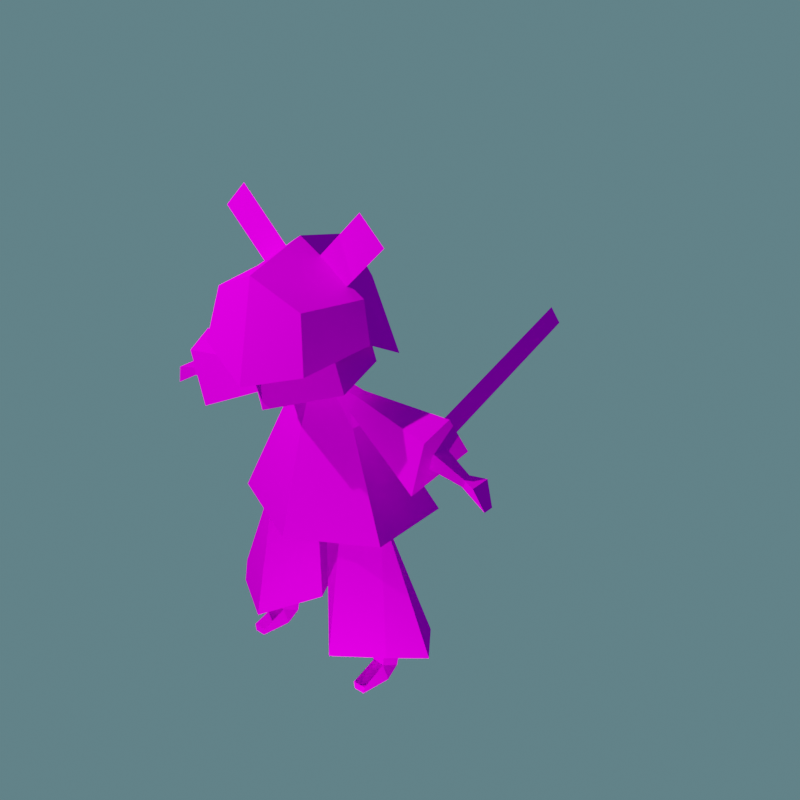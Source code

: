 # Source: samurai.blend  (saved by Blender 4.1.24; exported with 4.5.12 LTS)
import bpy
from mathutils import Matrix  # noqa: F401  (used for matrix-valued properties, if any)

bpy.ops.wm.read_factory_settings(use_empty=True)
scene = bpy.context.scene
scene.name = 'Scene'

# ---- collections
col_collection = bpy.data.collections.new('Collection'); scene.collection.children.link(col_collection)

# ---- images (referenced by path relative to the original .blend; pixels are not part of the script)
import os
ASSET_DIR = os.environ.get("B2B_ASSET_DIR", "")  # directory of the original .blend (textures are referenced by path, not embedded)
HERE = os.path.dirname(os.path.abspath(__file__))  # packed textures are extracted next to this script under _unpacked/

def load_image(name, relpath, width, height, colorspace="sRGB"):
    """Load a texture the original file referenced (path relative to the .blend, or extracted next to this script)."""
    p = next((c for c in (os.path.join(HERE, relpath), os.path.join(ASSET_DIR, relpath)) if relpath and os.path.exists(c)), "")
    if p:
        img = bpy.data.images.load(p, check_existing=True)
        img.name = name
    else:  # same state as the original file: an image datablock whose file is absent (Cycles renders it pink)
        img = bpy.data.images.new(name, width, height)
        img.source = "FILE"
        img.filepath = "//" + (relpath or name)
    img.colorspace_settings.name = colorspace
    return img
img_samurai_tex_new_png_001 = load_image('samurai_Tex_New.png.001', 'samurai_Tex_New.png', 1024, 1024, 'sRGB')
img_samurai_tex_new_png_003 = load_image('samurai_Tex_New.png.003', 'samurai_Tex_New.png', 1024, 1024, 'Non-Color')

# ---- materials (node trees are filled in below, after node groups)
mat_material_001 = bpy.data.materials.new('Material.001')
mat_material_001.surface_render_method = 'BLENDED'
mat_material_001.blend_method = 'BLEND'
mat_material_001.use_transparency_overlap = False
mat_material_001.show_transparent_back = False
mat_material_001.use_transparent_shadow = False
mat_material_001.roughness = 0.0
mat_material_001.specular_intensity = 0.0

# ---- material node trees
mat_material_001.use_nodes = True; mat_material_001.node_tree.nodes.clear()
_N = mat_material_001.node_tree.nodes; _L = mat_material_001.node_tree.links
n0 = _N.new('ShaderNodeBsdfPrincipled'); n0.name = 'プリンシプルBSDF'; n0.location = (10, 300)
n0.inputs[2].default_value = 0.0
n0.inputs[13].default_value = 0.0
n0.inputs[27].default_value = (0.0, 0.0, 0.0, 1.0)
n0.inputs[28].default_value = 1.0
n1 = _N.new('ShaderNodeOutputMaterial'); n1.name = 'マテリアル出力'; n1.location = (300, 300)
n2 = _N.new('ShaderNodeNormalMap'); n2.name = 'ノーマルマップ'; n2.location = (-300, -300)
n2.label = 'Normal/Map'
n2.inputs[0].default_value = 0.0
n3 = _N.new('ShaderNodeTexImage'); n3.name = '画像テクスチャ'; n3.location = (-300, 600)
n3.image = img_samurai_tex_new_png_001
n4 = _N.new('ShaderNodeTexImage'); n4.name = '画像テクスチャ.001'; n4.location = (-300, 0)
n4.image = img_samurai_tex_new_png_003
_L.new(n0.outputs[0], n1.inputs[0])
_L.new(n2.outputs[0], n0.inputs[5])
_L.new(n3.outputs[0], n0.inputs[0])
_L.new(n4.outputs[1], n0.inputs[4])
n1.is_active_output = True

# ---- world
world_world = bpy.data.worlds.new('World'); scene.world = world_world
world_world.use_nodes = True; world_world.node_tree.nodes.clear()
_N = world_world.node_tree.nodes; _L = world_world.node_tree.links
n0 = _N.new('ShaderNodeBackground'); n0.name = 'Background'; n0.location = (10, 300)
n0.inputs[0].default_value = (0.09781, 0.1911, 0.2161, 1.0)
n1 = _N.new('ShaderNodeOutputWorld'); n1.name = 'World Output'; n1.location = (300, 300)
_L.new(n0.outputs[0], n1.inputs[0])
n1.is_active_output = True
world_world.color = (0.05088, 0.05088, 0.05088)
world_world.use_sun_shadow = False
world_world.sun_shadow_jitter_overblur = 0.0

# ---- lights
light_light = bpy.data.lights.new('Light', 'POINT')
light_light.transmission_factor = 0.0
light_light.energy = 1000.0
light_light.shadow_soft_size = 0.1
light_light.shadow_maximum_resolution = 0.006
light_light.use_absolute_resolution = True
light_light_003 = bpy.data.lights.new('Light.003', 'POINT')
light_light_003.transmission_factor = 0.0
light_light_003.energy = 1000.0
light_light_003.shadow_maximum_resolution = 0.006
light_light_003.use_absolute_resolution = True
light_light_004 = bpy.data.lights.new('Light.004', 'POINT')
light_light_004.transmission_factor = 0.0
light_light_004.energy = 500.0
light_light_004.shadow_maximum_resolution = 0.006
light_light_004.use_absolute_resolution = True

# ---- meshes
me_plane_001 = bpy.data.meshes.new('Plane.001')
me_plane_001.from_pydata([(-0.1241, -0.7326, -9.295e-08), (0.1004, -0.7326, -9.295e-08), (-0.1241, 2.926, -1.915e-07), (0.1004, 2.926, -1.915e-07), (-0.249, 0.2138, 0.1603), (-0.249, 0.2769, -0.1603), (0.2118, 0.2138, 0.1603), (0.2118, 0.2769, -0.1603)], [], [(0, 1, 3, 2), (4, 5, 7, 6)])
me_plane_001.polygons.foreach_set('use_smooth', [True] * 2)
_uv = me_plane_001.uv_layers.new(name='UVMap')
_uv.uv.foreach_set('vector', [0.1218, 0.9881, 0.1218, 0.9112, 0.9592, 0.9112, 0.9592, 0.9881, 0.9328, 0.7578, 0.9975, 0.7578, 0.9975, 0.8936, 0.9328, 0.8936])
me_plane_001.materials.append(mat_material_001)
me_plane_001.update()
me_plane_001.normals_split_custom_set([tuple(v) for v in zip(*[iter([0.0, 2.694e-08, 1.0, 0.0, 2.694e-08, 1.0, 0.0, 2.694e-08, 1.0, 0.0, 2.694e-08, 1.0, -5.077e-07, -0.9812, -0.1929, -5.077e-07, -0.9812, -0.1929, -5.077e-07, -0.9812, -0.1929, -5.077e-07, -0.9812, -0.1929])] * 3)])
me_cube_001 = bpy.data.meshes.new('Cube.001')
me_cube_001.from_pydata([(0.4473, 0.1758, 0.8519), (0.8552, 0.5748, -0.1645), (0.4195, -0.1338, 0.8425), (0.8601, -0.2846, -0.1547), (0.4824, -0.6062, -1.385), (0.4351, -0.3302, 0.04489), (0.4796, 0.601, -1.391), (0.3829, 0.231, 0.0547), (0.955, -0.3264, -1.338), (0.6515, -0.04276, 0.07714), (0.9869, 0.3085, -1.371), (0.154, -0.02079, -1.341), (0.0683, -0.1371, 0.02138), (1.236, -0.03514, -1.378), (0.5791, -0.1057, -1.835), (0.5325, -0.1523, -0.9967), (0.5325, 0.1523, -0.9967), (0.7905, -0.1057, -1.835), (0.8372, -0.1523, -0.9967), (0.8372, 0.1523, -0.9967), (0.6195, -0.129, -1.668), (0.6286, 0.08868, -1.808), (0.741, 0.08868, -1.808), (0.743, -0.129, -1.668), (0.754, -0.4117, -1.753), (0.7415, -0.415, -1.827), (0.6282, -0.415, -1.827), (0.6156, -0.4117, -1.753), (0.117, -0.06468, 1.297), (0.117, -0.1332, 1.241), (0.5837, -0.4096, 1.334), (0.3918, -0.4992, 2.186), (0.5837, 0.0106, 1.502), (0.287, 0.04359, 2.22), (0.5766, -0.8756, 1.666), (0.4791, -0.7783, 2.169), (0.5766, 0.3242, 1.464), (0.3034, 0.2854, 2.135), (0.6407, -0.1377, 1.717), (0.6257, -0.1891, 2.145), (0.1885, -0.2446, 2.43), (0.4345, -0.2364, 2.187), (0.6568, -0.2604, 2.904), (0.9028, -0.2522, 2.661), (0.4741, 0.08655, 1.062), (0.4249, -0.1656, 1.015), (0.5316, -0.09655, 1.244), (0.4911, -0.165, 1.205), (1.341, 0.3446, 0.7368), (1.291, -0.3742, 0.6007), (1.471, -0.1125, 1.284), (1.426, -0.385, 1.159), (1.13, -0.2359, 0.8657), (1.162, -0.2359, 1.085), (1.13, -0.0146, 0.8657), (1.162, -0.0146, 1.085), (1.656, -0.1678, 0.7409), (1.668, -0.1678, 0.8195), (1.656, -0.08276, 0.7409), (1.668, -0.08276, 0.8195), (1.903, -0.1788, 0.5926), (1.81, -0.2287, 0.8098), (1.903, -0.07176, 0.5926), (1.81, -0.0218, 0.8098), (-0.4473, 0.1758, 0.8519), (-0.8552, 0.5748, -0.1645), (-0.4195, -0.1338, 0.8425), (-0.8601, -0.2846, -0.1547), (0.0, 0.7175, -0.1617), (0.0, -0.363, 0.8029), (0.0, -0.6634, -0.2208), (0.0, 0.2941, 0.8948), (-0.4824, -0.6062, -1.385), (-0.4351, -0.3302, 0.04489), (-0.4796, 0.601, -1.391), (-0.3829, 0.231, 0.0547), (-0.955, -0.3264, -1.338), (-0.6515, -0.04276, 0.07714), (-0.9869, 0.3085, -1.371), (-0.154, -0.02079, -1.341), (-0.0683, -0.1371, 0.02138), (-1.246, -0.03514, -1.378), (-0.5791, -0.1057, -1.835), (-0.5325, -0.1523, -0.9967), (-0.5325, 0.1523, -0.9967), (-0.7905, -0.1057, -1.835), (-0.8372, -0.1523, -0.9967), (-0.8372, 0.1523, -0.9967), (-0.6195, -0.129, -1.668), (-0.6286, 0.08868, -1.808), (-0.741, 0.08868, -1.808), (-0.743, -0.129, -1.668), (-0.754, -0.4117, -1.753), (-0.7415, -0.415, -1.827), (-0.6282, -0.415, -1.827), (-0.6156, -0.4117, -1.753), (-0.117, -0.06468, 1.297), (-0.117, -0.1332, 1.241), (0.0, -0.2024, 1.215), (0.0, -0.01822, 1.329), (7.509e-18, -0.8114, 1.16), (7.509e-18, -0.7982, 2.283), (7.509e-18, 0.2693, 1.397), (7.509e-18, 0.1835, 2.274), (-0.5837, -0.4096, 1.334), (-0.3918, -0.4992, 2.186), (-0.5837, 0.0106, 1.502), (-0.287, 0.04359, 2.22), (7.509e-18, -1.046, 1.468), (7.509e-18, -0.8559, 2.394), (7.509e-18, 0.7046, 1.397), (7.509e-18, 0.3219, 2.444), (-0.5766, -0.8756, 1.666), (-0.4791, -0.7783, 2.169), (-0.5766, 0.3242, 1.464), (-0.3034, 0.2854, 2.135), (7.509e-18, -0.2697, 2.579), (-0.6407, -0.1377, 1.717), (-0.6257, -0.1891, 2.145), (-0.1885, -0.2446, 2.43), (-0.4345, -0.2364, 2.187), (-0.6568, -0.2604, 2.904), (-0.9028, -0.2522, 2.661), (-0.4741, 0.08655, 1.062), (-0.4249, -0.1656, 1.015), (-0.5316, -0.09655, 1.244), (-0.4911, -0.165, 1.205), (-1.341, 0.3446, 0.7368), (-1.291, -0.3742, 0.6007), (-1.471, -0.1125, 1.284), (-1.426, -0.385, 1.159), (-1.13, -0.2359, 0.8657), (-1.162, -0.2359, 1.085), (-1.13, -0.0146, 0.8657), (-1.162, -0.0146, 1.085), (-1.656, -0.1678, 0.7409), (-1.668, -0.1678, 0.8195), (-1.656, -0.08276, 0.7409), (-1.668, -0.08276, 0.8195), (-1.903, -0.1788, 0.5926), (-1.81, -0.2287, 0.8098), (-1.903, -0.07176, 0.5926), (-1.81, -0.0218, 0.8098)], [], [(1, 0, 2, 3), (68, 71, 0, 1), (3, 2, 69, 70), (0, 71, 99, 28), (11, 12, 7, 6), (6, 7, 9, 10), (13, 9, 8), (8, 9, 5, 4), (10, 9, 13), (4, 5, 12, 11), (20, 15, 16, 21), (21, 16, 19, 22), (22, 19, 18, 23), (23, 18, 15, 20), (19, 16, 15, 18), (17, 23, 24, 25), (25, 24, 27, 26), (23, 20, 27, 24), (20, 14, 26, 27), (14, 17, 25, 26), (23, 17, 22), (20, 21, 14), (17, 14, 21, 22), (28, 99, 98, 29), (29, 2, 45, 47), (69, 2, 29, 98), (102, 103, 33, 32), (32, 33, 31, 30), (30, 31, 101, 100), (102, 32, 30, 100), (33, 103, 101, 31), (37, 111, 116, 39), (110, 111, 37, 36), (38, 39, 35, 34), (34, 35, 109, 108), (36, 37, 39, 38), (39, 116, 109, 35), (40, 41, 43, 42), (44, 46, 50, 48), (28, 29, 47, 46), (2, 0, 44, 45), (0, 28, 46, 44), (49, 48, 50, 51), (45, 44, 48, 49), (47, 45, 49, 51), (46, 47, 51, 50), (52, 53, 55, 54), (54, 55, 59, 58), (59, 57, 61, 63), (56, 57, 53, 52), (54, 58, 56, 52), (59, 55, 53, 57), (58, 59, 63, 62), (57, 56, 60, 61), (56, 58, 62, 60), (62, 63, 61, 60), (65, 67, 66, 64), (68, 65, 64, 71), (67, 70, 69, 66), (64, 96, 99, 71), (79, 74, 75, 80), (74, 78, 77, 75), (81, 76, 77), (76, 72, 73, 77), (78, 81, 77), (72, 79, 80, 73), (88, 89, 84, 83), (89, 90, 87, 84), (90, 91, 86, 87), (91, 88, 83, 86), (87, 86, 83, 84), (85, 93, 92, 91), (93, 94, 95, 92), (91, 92, 95, 88), (88, 95, 94, 82), (82, 94, 93, 85), (91, 90, 85), (88, 82, 89), (85, 90, 89, 82), (96, 97, 98, 99), (97, 126, 124, 66), (69, 98, 97, 66), (102, 106, 107, 103), (106, 104, 105, 107), (104, 100, 101, 105), (102, 100, 104, 106), (107, 105, 101, 103), (115, 118, 116, 111), (110, 114, 115, 111), (117, 112, 113, 118), (112, 108, 109, 113), (114, 117, 118, 115), (118, 113, 109, 116), (119, 121, 122, 120), (123, 127, 129, 125), (96, 125, 126, 97), (66, 124, 123, 64), (64, 123, 125, 96), (128, 130, 129, 127), (124, 128, 127, 123), (126, 130, 128, 124), (125, 129, 130, 126), (131, 133, 134, 132), (133, 137, 138, 134), (138, 142, 140, 136), (135, 131, 132, 136), (133, 131, 135, 137), (138, 136, 132, 134), (137, 141, 142, 138), (136, 140, 139, 135), (135, 139, 141, 137), (141, 139, 140, 142)])
me_cube_001.polygons.foreach_set('use_smooth', [True] * 112)
_k = set([(0, 1), (0, 2), (0, 28), (0, 44), (0, 71), (2, 3), (2, 29), (2, 45), (2, 69), (4, 5), (6, 7), (8, 9), (9, 10), (9, 13), (11, 12), (14, 17), (14, 20), (14, 21), (14, 26), (15, 16), (15, 18), (15, 20), (16, 19), (16, 21), (17, 22), (17, 23), (17, 25), (18, 19), (18, 23), (19, 22), (20, 21), (20, 23), (20, 27), (21, 22), (22, 23), (23, 24), (24, 25), (24, 27), (25, 26), (26, 27), (28, 29), (28, 46), (28, 99), (29, 47), (29, 98), (30, 31), (30, 32), (30, 100), (31, 33), (31, 101), (32, 33), (32, 102), (33, 103), (34, 35), (35, 39), (35, 109), (36, 37), (37, 39), (37, 111), (38, 39), (39, 116), (44, 45), (44, 46), (44, 48), (45, 47), (45, 49), (46, 47), (46, 50), (47, 51), (48, 49), (48, 50), (49, 51), (50, 51), (52, 53), (52, 54), (52, 56), (53, 55), (53, 57), (54, 55), (54, 58), (55, 59), (56, 57), (56, 58), (56, 60), (57, 59), (57, 61), (58, 59), (58, 62), (59, 63), (60, 61), (60, 62), (61, 63), (62, 63), (64, 65), (64, 66), (64, 71), (64, 96), (64, 123), (66, 67), (66, 69), (66, 97), (66, 124), (68, 71), (69, 70), (69, 98), (71, 99), (72, 73), (74, 75), (76, 77), (77, 78), (77, 81), (79, 80), (82, 85), (82, 88), (82, 89), (82, 94), (83, 84), (83, 86), (83, 88), (84, 87), (84, 89), (85, 90), (85, 91), (85, 93), (86, 87), (86, 91), (87, 90), (88, 89), (88, 91), (88, 95), (89, 90), (90, 91), (91, 92), (92, 93), (92, 95), (93, 94), (94, 95), (96, 97), (96, 99), (96, 125), (97, 98), (97, 126), (98, 99), (100, 101), (100, 102), (100, 104), (101, 103), (101, 105), (102, 103), (102, 106), (103, 107), (104, 105), (104, 106), (105, 107), (106, 107), (108, 109), (109, 113), (109, 116), (110, 111), (111, 115), (111, 116), (112, 113), (113, 118), (114, 115), (115, 118), (116, 118), (117, 118), (123, 124), (123, 125), (123, 127), (124, 126), (124, 128), (125, 126), (125, 129), (126, 130), (127, 128), (127, 129), (128, 130), (129, 130), (131, 132), (131, 133), (131, 135), (132, 134), (132, 136), (133, 134), (133, 137), (134, 138), (135, 136), (135, 137), (135, 139), (136, 138), (136, 140), (137, 138), (137, 141), (138, 142), (139, 140), (139, 141), (140, 142), (141, 142)])
me_cube_001.attributes.new('sharp_edge', 'BOOLEAN', 'EDGE').data.foreach_set('value', [ (min(e.vertices), max(e.vertices)) in _k for e in me_cube_001.edges])
_uv = me_cube_001.uv_layers.new(name='UVMap')
_uv.uv.foreach_set('vector', [0.1812, 0.5121, 0.2725, 0.7186, 0.2342, 0.7624, 0.05811, 0.6427, 0.3629, 0.4953, 0.3629, 0.7272, 0.2725, 0.7186, 0.1812, 0.5121, 0.05811, 0.6427, 0.2342, 0.7624, 0.2129, 0.8493, 0.0002632, 0.828, 0.2725, 0.7186, 0.3629, 0.7272, 0.3313, 0.8222, 0.3123, 0.8099, 0.5061, 0.02983, 0.5061, 0.3214, 0.4115, 0.3188, 0.3292, 0.0002632, 0.3292, 0.0002632, 0.4115, 0.3188, 0.3471, 0.3572, 0.2245, 0.04625, 0.1122, 0.1165, 0.3471, 0.3572, 0.05267, 0.227, 0.05267, 0.227, 0.3471, 0.3572, 0.3052, 0.4139, 0.0002632, 0.3209, 0.2245, 0.04625, 0.3471, 0.3572, 0.1122, 0.1165, 0.0002632, 0.3209, 0.3052, 0.4139, 0.3008, 0.4948, 0.009229, 0.4912, 0.8362, 0.4291, 0.8463, 0.3435, 0.8916, 0.3439, 0.8916, 0.4366, 0.8659, 0.6146, 0.8846, 0.7148, 0.8252, 0.7148, 0.8439, 0.6146, 0.7487, 0.4456, 0.7445, 0.3446, 0.7951, 0.3432, 0.8048, 0.4317, 0.8048, 0.4317, 0.7951, 0.3432, 0.8463, 0.3435, 0.8362, 0.4291, 0.8252, 0.7148, 0.8846, 0.7148, 0.8846, 0.7743, 0.8252, 0.7743, 0.7787, 0.4637, 0.8048, 0.4317, 0.8174, 0.4829, 0.8157, 0.4928, 0.8157, 0.4928, 0.8174, 0.4829, 0.8308, 0.4807, 0.8344, 0.4923, 0.8048, 0.4317, 0.8362, 0.4291, 0.8308, 0.4807, 0.8174, 0.4829, 0.8362, 0.4291, 0.8664, 0.4557, 0.8344, 0.4923, 0.8308, 0.4807, 0.8755, 0.5764, 0.8343, 0.5764, 0.8438, 0.516, 0.8659, 0.516, 0.8048, 0.4317, 0.7787, 0.4637, 0.7487, 0.4456, 0.8362, 0.4291, 0.8916, 0.4366, 0.8664, 0.4557, 0.8343, 0.5764, 0.8755, 0.5764, 0.8659, 0.6146, 0.8439, 0.6146, 0.3123, 0.8099, 0.3313, 0.8222, 0.2958, 0.8403, 0.2997, 0.8163, 0.516, 0.6003, 0.5972, 0.5499, 0.6044, 0.5881, 0.5957, 0.6346, 0.2129, 0.8493, 0.2342, 0.7624, 0.2997, 0.8163, 0.2958, 0.8403, 0.7777, 0.04154, 0.9913, 0.0002632, 0.9966, 0.08004, 0.8651, 0.1354, 0.8651, 0.1354, 0.9966, 0.08004, 0.9997, 0.2264, 0.8399, 0.1882, 0.8399, 0.1882, 0.9997, 0.2264, 0.9997, 0.3427, 0.7445, 0.2944, 0.7777, 0.04154, 0.8651, 0.1354, 0.8399, 0.1882, 0.7445, 0.2944, 0.385, 0.6727, 0.4421, 0.6456, 0.4421, 0.8371, 0.3634, 0.7786, 0.6031, 0.3446, 0.5135, 0.346, 0.5067, 0.2165, 0.6459, 0.2506, 0.6705, 0.5154, 0.5135, 0.346, 0.6031, 0.3446, 0.7439, 0.3883, 0.7249, 0.2778, 0.6459, 0.2506, 0.65, 0.1501, 0.7439, 0.1295, 0.7439, 0.1295, 0.65, 0.1501, 0.562, 0.09754, 0.728, 0.0002632, 0.7439, 0.3883, 0.6031, 0.3446, 0.6459, 0.2506, 0.7249, 0.2778, 0.6459, 0.2506, 0.5067, 0.2165, 0.562, 0.09754, 0.65, 0.1501, 0.4935, 0.8432, 0.4935, 0.9051, 0.3456, 0.9051, 0.3456, 0.8377, 0.5479, 0.6972, 0.5917, 0.6542, 0.7097, 0.7723, 0.6471, 0.8886, 0.5067, 0.6154, 0.516, 0.6003, 0.5957, 0.6346, 0.5917, 0.6542, 0.5972, 0.5499, 0.6345, 0.516, 0.6485, 0.5506, 0.6044, 0.5881, 0.5229, 0.7365, 0.5067, 0.6154, 0.5917, 0.6542, 0.5479, 0.6972, 0.8246, 0.8574, 0.6471, 0.8886, 0.7097, 0.7723, 0.7562, 0.7489, 0.6044, 0.5881, 0.6485, 0.5506, 0.8246, 0.5342, 0.8015, 0.6673, 0.5957, 0.6346, 0.6044, 0.5881, 0.8015, 0.6673, 0.7562, 0.7489, 0.5917, 0.6542, 0.5957, 0.6346, 0.7562, 0.7489, 0.7097, 0.7723, 0.4858, 0.6456, 0.4858, 0.6887, 0.4426, 0.6887, 0.4426, 0.6456, 0.4901, 0.5385, 0.4884, 0.5817, 0.3838, 0.5407, 0.3845, 0.5252, 0.8966, 0.797, 0.9098, 0.8191, 0.8722, 0.8242, 0.868, 0.8068, 0.3634, 0.5645, 0.376, 0.5553, 0.468, 0.6197, 0.433, 0.645, 0.4901, 0.5385, 0.3845, 0.5252, 0.3845, 0.5086, 0.4901, 0.4953, 0.3838, 0.5407, 0.4884, 0.5817, 0.468, 0.6197, 0.376, 0.5553, 0.8859, 0.7748, 0.8966, 0.797, 0.868, 0.8068, 0.8252, 0.8093, 0.9098, 0.8191, 0.9098, 0.8506, 0.8255, 0.8391, 0.8722, 0.8242, 0.4426, 0.708, 0.4426, 0.6914, 0.4989, 0.6893, 0.4989, 0.7102, 0.8252, 0.8093, 0.868, 0.8068, 0.8722, 0.8242, 0.8255, 0.8391, 0.1812, 0.5121, 0.05811, 0.6427, 0.2342, 0.7624, 0.2725, 0.7186, 0.3629, 0.4953, 0.1812, 0.5121, 0.2725, 0.7186, 0.3629, 0.7272, 0.05811, 0.6427, 0.0002632, 0.828, 0.2129, 0.8493, 0.2342, 0.7624, 0.2725, 0.7186, 0.3123, 0.8099, 0.3313, 0.8222, 0.3629, 0.7272, 0.5061, 0.02983, 0.3292, 0.0002632, 0.4115, 0.3188, 0.5061, 0.3214, 0.3292, 0.0002632, 0.2245, 0.04625, 0.3471, 0.3572, 0.4115, 0.3188, 0.1122, 0.1165, 0.05267, 0.227, 0.3471, 0.3572, 0.05267, 0.227, 0.0002632, 0.3209, 0.3052, 0.4139, 0.3471, 0.3572, 0.2245, 0.04625, 0.1122, 0.1165, 0.3471, 0.3572, 0.0002632, 0.3209, 0.009229, 0.4912, 0.3008, 0.4948, 0.3052, 0.4139, 0.8362, 0.4291, 0.8916, 0.4366, 0.8916, 0.3439, 0.8463, 0.3435, 0.8659, 0.6146, 0.8439, 0.6146, 0.8252, 0.7148, 0.8846, 0.7148, 0.7487, 0.4456, 0.8048, 0.4317, 0.7951, 0.3432, 0.7445, 0.3446, 0.8048, 0.4317, 0.8362, 0.4291, 0.8463, 0.3435, 0.7951, 0.3432, 0.8252, 0.7148, 0.8252, 0.7743, 0.8846, 0.7743, 0.8846, 0.7148, 0.7787, 0.4637, 0.8157, 0.4928, 0.8174, 0.4829, 0.8048, 0.4317, 0.8157, 0.4928, 0.8344, 0.4923, 0.8308, 0.4807, 0.8174, 0.4829, 0.8048, 0.4317, 0.8174, 0.4829, 0.8308, 0.4807, 0.8362, 0.4291, 0.8362, 0.4291, 0.8308, 0.4807, 0.8344, 0.4923, 0.8664, 0.4557, 0.8755, 0.5764, 0.8659, 0.516, 0.8438, 0.516, 0.8343, 0.5764, 0.8048, 0.4317, 0.7487, 0.4456, 0.7787, 0.4637, 0.8362, 0.4291, 0.8664, 0.4557, 0.8916, 0.4366, 0.8343, 0.5764, 0.8439, 0.6146, 0.8659, 0.6146, 0.8755, 0.5764, 0.3123, 0.8099, 0.2997, 0.8163, 0.2958, 0.8403, 0.3313, 0.8222, 0.516, 0.6003, 0.5957, 0.6346, 0.6044, 0.5881, 0.5972, 0.5499, 0.2129, 0.8493, 0.2958, 0.8403, 0.2997, 0.8163, 0.2342, 0.7624, 0.7777, 0.04154, 0.8651, 0.1354, 0.9966, 0.08004, 0.9913, 0.0002632, 0.8651, 0.1354, 0.8399, 0.1882, 0.9997, 0.2264, 0.9966, 0.08004, 0.8399, 0.1882, 0.7445, 0.2944, 0.9997, 0.3427, 0.9997, 0.2264, 0.7777, 0.04154, 0.7445, 0.2944, 0.8399, 0.1882, 0.8651, 0.1354, 0.385, 0.6727, 0.3634, 0.7786, 0.4421, 0.8371, 0.4421, 0.6456, 0.6031, 0.3446, 0.6459, 0.2506, 0.5067, 0.2165, 0.5135, 0.346, 0.6705, 0.5154, 0.7439, 0.3883, 0.6031, 0.3446, 0.5135, 0.346, 0.7249, 0.2778, 0.7439, 0.1295, 0.65, 0.1501, 0.6459, 0.2506, 0.7439, 0.1295, 0.728, 0.0002632, 0.562, 0.09754, 0.65, 0.1501, 0.7439, 0.3883, 0.7249, 0.2778, 0.6459, 0.2506, 0.6031, 0.3446, 0.6459, 0.2506, 0.65, 0.1501, 0.562, 0.09754, 0.5067, 0.2165, 0.4935, 0.8432, 0.3456, 0.8377, 0.3456, 0.9051, 0.4935, 0.9051, 0.5479, 0.6972, 0.6471, 0.8886, 0.7097, 0.7723, 0.5917, 0.6542, 0.5067, 0.6154, 0.5917, 0.6542, 0.5957, 0.6346, 0.516, 0.6003, 0.5972, 0.5499, 0.6044, 0.5881, 0.6485, 0.5506, 0.6345, 0.516, 0.5229, 0.7365, 0.5479, 0.6972, 0.5917, 0.6542, 0.5067, 0.6154, 0.8246, 0.8574, 0.7562, 0.7489, 0.7097, 0.7723, 0.6471, 0.8886, 0.6044, 0.5881, 0.8015, 0.6673, 0.8246, 0.5342, 0.6485, 0.5506, 0.5957, 0.6346, 0.7562, 0.7489, 0.8015, 0.6673, 0.6044, 0.5881, 0.5917, 0.6542, 0.7097, 0.7723, 0.7562, 0.7489, 0.5957, 0.6346, 0.4858, 0.6456, 0.4426, 0.6456, 0.4426, 0.6887, 0.4858, 0.6887, 0.4901, 0.5385, 0.3845, 0.5252, 0.3838, 0.5407, 0.4884, 0.5817, 0.8966, 0.797, 0.868, 0.8068, 0.8722, 0.8242, 0.9098, 0.8191, 0.3634, 0.5645, 0.433, 0.645, 0.468, 0.6197, 0.376, 0.5553, 0.4901, 0.5385, 0.4901, 0.4953, 0.3845, 0.5086, 0.3845, 0.5252, 0.3838, 0.5407, 0.376, 0.5553, 0.468, 0.6197, 0.4884, 0.5817, 0.8859, 0.7748, 0.8252, 0.8093, 0.868, 0.8068, 0.8966, 0.797, 0.9098, 0.8191, 0.8722, 0.8242, 0.8255, 0.8391, 0.9098, 0.8506, 0.4426, 0.708, 0.4989, 0.7102, 0.4989, 0.6893, 0.4426, 0.6914, 0.8252, 0.8093, 0.8255, 0.8391, 0.8722, 0.8242, 0.868, 0.8068])
me_cube_001.materials.append(mat_material_001)
me_cube_001.update()
me_cube_001.normals_split_custom_set([tuple(v) for v in zip(*[iter([0.9222, -0.01788, 0.3864, 0.9222, -0.01788, 0.3864, 0.9222, -0.01788, 0.3864, 0.9222, -0.01788, 0.3864, 0.1938, 0.8982, 0.3945, 0.1938, 0.8982, 0.3945, 0.1938, 0.8982, 0.3945, 0.1938, 0.8982, 0.3945, 0.3928, -0.8756, 0.2811, 0.3928, -0.8756, 0.2811, 0.3928, -0.8756, 0.2811, 0.3928, -0.8756, 0.2811, 0.2981, 0.7537, 0.5857, 0.2981, 0.7537, 0.5857, 0.2981, 0.7537, 0.5857, 0.2981, 0.7537, 0.5857, -0.8387, 0.5432, 0.03961, -0.8387, 0.5432, 0.03961, -0.8387, 0.5432, 0.03961, -0.8387, 0.5432, 0.03961, 0.5565, 0.7829, 0.2782, 0.5565, 0.7829, 0.2782, 0.5565, 0.7829, 0.2782, 0.5565, 0.7829, 0.2782, 0.7097, -0.6458, 0.2816, 0.7097, -0.6458, 0.2816, 0.7097, -0.6458, 0.2816, 0.6038, -0.7648, 0.2249, 0.6038, -0.7648, 0.2249, 0.6038, -0.7648, 0.2249, 0.6038, -0.7648, 0.2249, 0.772, 0.5533, 0.3129, 0.772, 0.5533, 0.3129, 0.772, 0.5533, 0.3129, -0.7458, -0.6662, 0.002562, -0.7458, -0.6662, 0.002562, -0.7458, -0.6662, 0.002562, -0.7458, -0.6662, 0.002562, -0.9924, -0.01554, -0.1222, -0.9924, -0.01554, -0.1222, -0.9924, -0.01554, -0.1222, -0.9924, -0.01554, -0.1222, 0.0, 0.9969, -0.07822, 0.0, 0.9969, -0.07822, 0.0, 0.9969, -0.07822, 0.0, 0.9969, -0.07822, 0.9915, -0.0302, -0.1264, 0.9915, -0.0302, -0.1264, 0.9915, -0.0302, -0.1264, 0.9915, -0.0302, -0.1264, 0.0, -0.9994, -0.03474, 0.0, -0.9994, -0.03474, 0.0, -0.9994, -0.03474, 0.0, -0.9994, -0.03474, 0.0, 0.0, 1.0, 0.0, 0.0, 1.0, 0.0, 0.0, 1.0, 0.0, 0.0, 1.0, 0.9872, -0.08108, 0.137, 0.9872, -0.08108, 0.137, 0.9872, -0.08108, 0.137, 0.9872, -0.08108, 0.137, 0.0, -0.999, 0.04491, 0.0, -0.999, 0.04491, 0.0, -0.999, 0.04491, 0.0, -0.999, 0.04491, 0.0, -0.2865, 0.9581, 0.0, -0.2865, 0.9581, 0.0, -0.2865, 0.9581, 0.0, -0.2865, 0.9581, -0.9902, -0.08934, 0.1074, -0.9902, -0.08934, 0.1074, -0.9902, -0.08934, 0.1074, -0.9902, -0.08934, 0.1074, 0.0, -0.02562, -0.9997, 0.0, -0.02562, -0.9997, 0.0, -0.02562, -0.9997, 0.0, -0.02562, -0.9997, 0.9349, 0.1978, 0.2947, 0.9349, 0.1978, 0.2947, 0.9349, 0.1978, 0.2947, -0.9441, 0.2051, 0.258, -0.9441, 0.2051, 0.258, -0.9441, 0.2051, 0.258, 0.0, 0.1347, -0.9909, 0.0, 0.1347, -0.9909, 0.0, 0.1347, -0.9909, 0.0, 0.1347, -0.9909, 0.07691, -0.5586, 0.8259, 0.07691, -0.5586, 0.8259, 0.07691, -0.5586, 0.8259, 0.07691, -0.5586, 0.8259, -0.1455, -0.9878, -0.05643, -0.1455, -0.9878, -0.05643, -0.1455, -0.9878, -0.05643, -0.1455, -0.9878, -0.05643, 0.4283, -0.8421, 0.3277, 0.4283, -0.8421, 0.3277, 0.4283, -0.8421, 0.3277, 0.4283, -0.8421, 0.3277, 0.4087, 0.9065, 0.1061, 0.4087, 0.9065, 0.1061, 0.4087, 0.9065, 0.1061, 0.4087, 0.9065, 0.1061, 0.9536, 0.04112, 0.2984, 0.9536, 0.04112, 0.2984, 0.9536, 0.04112, 0.2984, 0.9536, 0.04112, 0.2984, 0.5819, -0.8129, 0.02511, 0.5819, -0.8129, 0.02511, 0.5819, -0.8129, 0.02511, 0.5819, -0.8129, 0.02511, 0.1953, 0.2552, -0.9469, 0.1953, 0.2552, -0.9469, 0.1953, 0.2552, -0.9469, 0.1953, 0.2552, -0.9469, 0.2174, -0.00101, 0.9761, 0.2174, -0.00101, 0.9761, 0.2174, -0.00101, 0.9761, 0.2174, -0.00101, 0.9761, 0.5913, 0.2819, 0.7556, 0.5913, 0.2819, 0.7556, 0.5913, 0.2819, 0.7556, 0.5913, 0.2819, 0.7556, 0.473, 0.8354, 0.28, 0.473, 0.8354, 0.28, 0.473, 0.8354, 0.28, 0.473, 0.8354, 0.28, 0.9793, -0.1581, 0.1261, 0.9793, -0.1581, 0.1261, 0.9793, -0.1581, 0.1261, 0.9793, -0.1581, 0.1261, 0.229, -0.9512, 0.2069, 0.229, -0.9512, 0.2069, 0.229, -0.9512, 0.2069, 0.229, -0.9512, 0.2069, 0.8639, 0.4303, 0.2618, 0.8639, 0.4303, 0.2618, 0.8639, 0.4303, 0.2618, 0.8639, 0.4303, 0.2618, 0.5227, -0.1795, 0.8334, 0.5227, -0.1795, 0.8334, 0.5227, -0.1795, 0.8334, 0.5227, -0.1795, 0.8334, -1.536e-07, -0.9994, -0.03334, -1.536e-07, -0.9994, -0.03334, -1.536e-07, -0.9994, -0.03334, -1.536e-07, -0.9994, -0.03334, 0.00361, 0.7519, 0.6592, 0.00361, 0.7519, 0.6592, 0.00361, 0.7519, 0.6592, 0.00361, 0.7519, 0.6592, 0.04363, -0.5795, 0.8138, 0.04363, -0.5795, 0.8138, 0.04363, -0.5795, 0.8138, 0.04363, -0.5795, 0.8138, 0.985, -0.1226, -0.1216, 0.985, -0.1226, -0.1216, 0.985, -0.1226, -0.1216, 0.985, -0.1226, -0.1216, 0.02317, 0.8237, 0.5666, 0.02317, 0.8237, 0.5666, 0.02317, 0.8237, 0.5666, 0.02317, 0.8237, 0.5666, 0.969, -0.02834, -0.2455, 0.969, -0.02834, -0.2455, 0.969, -0.02834, -0.2455, 0.969, -0.02834, -0.2455, -0.3891, 0.2093, -0.8971, -0.3891, 0.2093, -0.8971, -0.3891, 0.2093, -0.8971, -0.3891, 0.2093, -0.8971, -0.2201, -0.9744, 0.04591, -0.2201, -0.9744, 0.04591, -0.2201, -0.9744, 0.04591, -0.2201, -0.9744, 0.04591, -0.05, -0.4226, 0.9049, -0.05, -0.4226, 0.9049, -0.05, -0.4226, 0.9049, -0.05, -0.4226, 0.9049, -0.9893, 0.0, 0.1458, -0.9893, 0.0, 0.1458, -0.9893, 0.0, 0.1458, -0.9893, 0.0, 0.1458, 0.124, 0.9921, -0.01845, 0.124, 0.9921, -0.01845, 0.124, 0.9921, -0.01845, 0.124, 0.9921, -0.01845, 0.06844, 0.0, 0.9977, 0.06844, 0.0, 0.9977, 0.06844, 0.0, 0.9977, 0.06844, 0.0, 0.9977, 0.124, -0.9921, -0.01845, 0.124, -0.9921, -0.01845, 0.124, -0.9921, -0.01845, 0.124, -0.9921, -0.01845, -0.2307, 0.0, -0.973, -0.2307, 0.0, -0.973, -0.2307, 0.0, -0.973, -0.2307, 0.0, -0.973, 0.464, 0.0, 0.8858, 0.464, 0.0, 0.8858, 0.464, 0.0, 0.8858, 0.464, 0.0, 0.8858, -0.2666, 0.9357, -0.231, -0.2666, 0.9357, -0.231, -0.2666, 0.9357, -0.231, -0.2666, 0.9357, -0.231, -0.2666, -0.9357, -0.231, -0.2666, -0.9357, -0.231, -0.2666, -0.9357, -0.231, -0.2666, -0.9357, -0.231, -0.5144, 0.0, -0.8575, -0.5144, 0.0, -0.8575, -0.5144, 0.0, -0.8575, -0.5144, 0.0, -0.8575, 0.9193, 0.0, 0.3936, 0.9193, 0.0, 0.3936, 0.9193, 0.0, 0.3936, 0.9193, 0.0, 0.3936, -0.9222, -0.01788, 0.3864, -0.9222, -0.01788, 0.3864, -0.9222, -0.01788, 0.3864, -0.9222, -0.01788, 0.3864, -0.1938, 0.8982, 0.3945, -0.1938, 0.8982, 0.3945, -0.1938, 0.8982, 0.3945, -0.1938, 0.8982, 0.3945, -0.3928, -0.8756, 0.2811, -0.3928, -0.8756, 0.2811, -0.3928, -0.8756, 0.2811, -0.3928, -0.8756, 0.2811, -0.2981, 0.7537, 0.5857, -0.2981, 0.7537, 0.5857, -0.2981, 0.7537, 0.5857, -0.2981, 0.7537, 0.5857, 0.8387, 0.5432, 0.03961, 0.8387, 0.5432, 0.03961, 0.8387, 0.5432, 0.03961, 0.8387, 0.5432, 0.03961, -0.5565, 0.7829, 0.2782, -0.5565, 0.7829, 0.2782, -0.5565, 0.7829, 0.2782, -0.5565, 0.7829, 0.2782, -0.698, -0.6584, 0.2817, -0.698, -0.6584, 0.2817, -0.698, -0.6584, 0.2817, -0.6038, -0.7648, 0.2249, -0.6038, -0.7648, 0.2249, -0.6038, -0.7648, 0.2249, -0.6038, -0.7648, 0.2249, -0.7612, 0.5675, 0.3139, -0.7612, 0.5675, 0.3139, -0.7612, 0.5675, 0.3139, 0.7458, -0.6662, 0.002562, 0.7458, -0.6662, 0.002562, 0.7458, -0.6662, 0.002562, 0.7458, -0.6662, 0.002562, 0.9924, -0.01554, -0.1222, 0.9924, -0.01554, -0.1222, 0.9924, -0.01554, -0.1222, 0.9924, -0.01554, -0.1222, 0.0, 0.9969, -0.07822, 0.0, 0.9969, -0.07822, 0.0, 0.9969, -0.07822, 0.0, 0.9969, -0.07822, -0.9915, -0.0302, -0.1264, -0.9915, -0.0302, -0.1264, -0.9915, -0.0302, -0.1264, -0.9915, -0.0302, -0.1264, 0.0, -0.9994, -0.03474, 0.0, -0.9994, -0.03474, 0.0, -0.9994, -0.03474, 0.0, -0.9994, -0.03474, 0.0, 0.0, 1.0, 0.0, 0.0, 1.0, 0.0, 0.0, 1.0, 0.0, 0.0, 1.0, -0.9872, -0.08108, 0.137, -0.9872, -0.08108, 0.137, -0.9872, -0.08108, 0.137, -0.9872, -0.08108, 0.137, 0.0, -0.999, 0.04491, 0.0, -0.999, 0.04491, 0.0, -0.999, 0.04491, 0.0, -0.999, 0.04491, 0.0, -0.2865, 0.9581, 0.0, -0.2865, 0.9581, 0.0, -0.2865, 0.9581, 0.0, -0.2865, 0.9581, 0.9902, -0.08934, 0.1074, 0.9902, -0.08934, 0.1074, 0.9902, -0.08934, 0.1074, 0.9902, -0.08934, 0.1074, 0.0, -0.02562, -0.9997, 0.0, -0.02562, -0.9997, 0.0, -0.02562, -0.9997, 0.0, -0.02562, -0.9997, -0.9349, 0.1978, 0.2947, -0.9349, 0.1978, 0.2947, -0.9349, 0.1978, 0.2947, 0.9441, 0.2051, 0.258, 0.9441, 0.2051, 0.258, 0.9441, 0.2051, 0.258, 0.0, 0.1347, -0.9909, 0.0, 0.1347, -0.9909, 0.0, 0.1347, -0.9909, 0.0, 0.1347, -0.9909, -0.07691, -0.5586, 0.8259, -0.07691, -0.5586, 0.8259, -0.07691, -0.5586, 0.8259, -0.07691, -0.5586, 0.8259, 0.1455, -0.9878, -0.05643, 0.1455, -0.9878, -0.05643, 0.1455, -0.9878, -0.05643, 0.1455, -0.9878, -0.05643, -0.4283, -0.8421, 0.3277, -0.4283, -0.8421, 0.3277, -0.4283, -0.8421, 0.3277, -0.4283, -0.8421, 0.3277, -0.4087, 0.9065, 0.1061, -0.4087, 0.9065, 0.1061, -0.4087, 0.9065, 0.1061, -0.4087, 0.9065, 0.1061, -0.9536, 0.04112, 0.2984, -0.9536, 0.04112, 0.2984, -0.9536, 0.04112, 0.2984, -0.9536, 0.04112, 0.2984, -0.5819, -0.8129, 0.02511, -0.5819, -0.8129, 0.02511, -0.5819, -0.8129, 0.02511, -0.5819, -0.8129, 0.02511, -0.1953, 0.2552, -0.9469, -0.1953, 0.2552, -0.9469, -0.1953, 0.2552, -0.9469, -0.1953, 0.2552, -0.9469, -0.2174, -0.00101, 0.9761, -0.2174, -0.00101, 0.9761, -0.2174, -0.00101, 0.9761, -0.2174, -0.00101, 0.9761, -0.5913, 0.2819, 0.7556, -0.5913, 0.2819, 0.7556, -0.5913, 0.2819, 0.7556, -0.5913, 0.2819, 0.7556, -0.473, 0.8354, 0.28, -0.473, 0.8354, 0.28, -0.473, 0.8354, 0.28, -0.473, 0.8354, 0.28, -0.9793, -0.1581, 0.1261, -0.9793, -0.1581, 0.1261, -0.9793, -0.1581, 0.1261, -0.9793, -0.1581, 0.1261, -0.229, -0.9512, 0.2069, -0.229, -0.9512, 0.2069, -0.229, -0.9512, 0.2069, -0.229, -0.9512, 0.2069, -0.8639, 0.4303, 0.2618, -0.8639, 0.4303, 0.2618, -0.8639, 0.4303, 0.2618, -0.8639, 0.4303, 0.2618, -0.5227, -0.1795, 0.8334, -0.5227, -0.1795, 0.8334, -0.5227, -0.1795, 0.8334, -0.5227, -0.1795, 0.8334, 1.455e-07, -0.9994, -0.03334, 1.455e-07, -0.9994, -0.03334, 1.455e-07, -0.9994, -0.03334, 1.455e-07, -0.9994, -0.03334, -0.00361, 0.7519, 0.6592, -0.00361, 0.7519, 0.6592, -0.00361, 0.7519, 0.6592, -0.00361, 0.7519, 0.6592, -0.04363, -0.5795, 0.8138, -0.04363, -0.5795, 0.8138, -0.04363, -0.5795, 0.8138, -0.04363, -0.5795, 0.8138, -0.985, -0.1226, -0.1216, -0.985, -0.1226, -0.1216, -0.985, -0.1226, -0.1216, -0.985, -0.1226, -0.1216, -0.02316, 0.8237, 0.5666, -0.02316, 0.8237, 0.5666, -0.02316, 0.8237, 0.5666, -0.02316, 0.8237, 0.5666, -0.969, -0.02834, -0.2455, -0.969, -0.02834, -0.2455, -0.969, -0.02834, -0.2455, -0.969, -0.02834, -0.2455, 0.3891, 0.2093, -0.8971, 0.3891, 0.2093, -0.8971, 0.3891, 0.2093, -0.8971, 0.3891, 0.2093, -0.8971, 0.2201, -0.9744, 0.04591, 0.2201, -0.9744, 0.04591, 0.2201, -0.9744, 0.04591, 0.2201, -0.9744, 0.04591, 0.05, -0.4226, 0.9049, 0.05, -0.4226, 0.9049, 0.05, -0.4226, 0.9049, 0.05, -0.4226, 0.9049, 0.9893, 0.0, 0.1458, 0.9893, 0.0, 0.1458, 0.9893, 0.0, 0.1458, 0.9893, 0.0, 0.1458, -0.124, 0.9921, -0.01845, -0.124, 0.9921, -0.01845, -0.124, 0.9921, -0.01845, -0.124, 0.9921, -0.01845, -0.06844, 0.0, 0.9977, -0.06844, 0.0, 0.9977, -0.06844, 0.0, 0.9977, -0.06844, 0.0, 0.9977, -0.124, -0.9921, -0.01845, -0.124, -0.9921, -0.01845, -0.124, -0.9921, -0.01845, -0.124, -0.9921, -0.01845, 0.2307, 0.0, -0.973, 0.2307, 0.0, -0.973, 0.2307, 0.0, -0.973, 0.2307, 0.0, -0.973, -0.464, 0.0, 0.8858, -0.464, 0.0, 0.8858, -0.464, 0.0, 0.8858, -0.464, 0.0, 0.8858, 0.2666, 0.9357, -0.231, 0.2666, 0.9357, -0.231, 0.2666, 0.9357, -0.231, 0.2666, 0.9357, -0.231, 0.2666, -0.9357, -0.231, 0.2666, -0.9357, -0.231, 0.2666, -0.9357, -0.231, 0.2666, -0.9357, -0.231, 0.5144, 0.0, -0.8575, 0.5144, 0.0, -0.8575, 0.5144, 0.0, -0.8575, 0.5144, 0.0, -0.8575, -0.9193, 0.0, 0.3936, -0.9193, 0.0, 0.3936, -0.9193, 0.0, 0.3936, -0.9193, 0.0, 0.3936])] * 3)])
arm_armature_001 = bpy.data.armatures.new('Armature.001')  # bones are not reproduced

# ---- objects
ob_light = bpy.data.objects.new('Light', light_light)
ob_light_001 = bpy.data.objects.new('Light.001', light_light_003)
ob_light_002 = bpy.data.objects.new('Light.002', light_light_004)
ob_armature = bpy.data.objects.new('Armature', arm_armature_001)
ob_plane = bpy.data.objects.new('Plane', me_plane_001)
ob_cube = bpy.data.objects.new('Cube', me_cube_001)

# ---- transforms, parenting, visibility, modifiers, constraints
ob_light.location = (-2.758, -3.606, 5.59)
ob_light.rotation_euler = (0.6503, 0.05522, 1.866)
ob_light.lock_rotations_4d = False
ob_light.empty_display_type = 'ARROWS'
ob_light.color = (0.0, 0.0, 0.0, 0.0)
ob_light.lineart.crease_threshold = 0.0
ob_light_001.location = (-2.758, -3.606, 5.59)
ob_light_001.rotation_euler = (0.6503, 0.05522, 1.866)
ob_light_001.color = (0.8, 0.8, 0.8, 1.0)
ob_light_002.location = (1.791, -2.337, -2.458)
ob_light_002.rotation_euler = (0.6503, 0.05522, 1.866)
ob_light_002.color = (0.8, 0.8, 0.8, 1.0)
ob_armature.location = (1.065e-18, 1.444, 0.004797)
ob_armature.rotation_euler = (1.57, 2.22e-16, 2.219e-16)
ob_plane.parent = ob_armature
ob_plane.location = (-0.0006126, -0.2841, 0.07443)
ob_plane.rotation_euler = (-1.542, 0.2289, -1.123)
ob_plane.scale = (1.0, 1.0, 1.0)
ob_plane.color = (0.8, 0.8, 0.8, 1.0)
ob_cube.parent = ob_armature
ob_cube.location = (-3.204e-16, -0.005888, 1.444)
ob_cube.rotation_euler = (-1.57, 1.748e-07, 1.322e-10)
ob_cube.color = (0.8, 0.8, 0.8, 1.0)
_vg = ob_cube.vertex_groups.new(name='Torso')
_vg.add([0, 1, 2, 3, 28, 29, 44, 45, 46, 47, 64, 65, 66, 67, 68, 69, 70, 71, 96, 97, 98, 99, 123, 124, 125, 126], 1.0, 'REPLACE')
_vg = ob_cube.vertex_groups.new(name='Head')
_vg.add([30, 31, 32, 33, 34, 35, 36, 37, 38, 39, 40, 41, 42, 43, 100, 101, 102, 103, 104, 105, 106, 107, 108, 109, 110, 111, 112, 113, 114, 115, 116, 117, 118, 119, 120, 121, 122], 1.0, 'REPLACE')
_vg = ob_cube.vertex_groups.new(name='Shoulder_L')
_vg.add([44, 45, 46, 47, 48, 49, 50, 51], 1.0, 'REPLACE')
_vg = ob_cube.vertex_groups.new(name='Arm_L')
_vg.add([48, 49, 50, 51, 52, 53, 54, 55, 56, 57, 58, 59], 1.0, 'REPLACE')
_vg = ob_cube.vertex_groups.new(name='Palm_L')
_vg.add([56, 57, 58, 59, 60, 61, 62, 63], 1.0, 'REPLACE')
_vg = ob_cube.vertex_groups.new(name='Shoulder_R')
_vg.add([123, 124, 125, 126, 127, 128, 129, 130], 1.0, 'REPLACE')
_vg = ob_cube.vertex_groups.new(name='Arm_R')
_vg.add([131, 132, 133, 134, 135, 136, 137, 138], 1.0, 'REPLACE')
_vg = ob_cube.vertex_groups.new(name='Palm_R')
_vg.add([135, 136, 137, 138, 139, 140, 141, 142], 1.0, 'REPLACE')
_vg = ob_cube.vertex_groups.new(name='Thigh_L')
_vg.add([4, 5, 6, 7, 8, 9, 10, 11, 12, 13], 1.0, 'REPLACE')
_vg = ob_cube.vertex_groups.new(name='Leg_L')
_vg.add([14, 15, 16, 17, 18, 19, 20, 21, 22, 23, 24, 25, 26, 27], 1.0, 'REPLACE')
_vg = ob_cube.vertex_groups.new(name='Thigh_R')
_vg.add([72, 73, 74, 75, 76, 77, 78, 79, 80, 81], 1.0, 'REPLACE')
_vg = ob_cube.vertex_groups.new(name='Leg_R')
_vg.add([82, 83, 84, 85, 86, 87, 88, 89, 90, 91, 92, 93, 94, 95], 1.0, 'REPLACE')
_m = ob_cube.modifiers.new('Armature', 'ARMATURE')
_m.object = ob_armature

# ---- collection membership
col_collection.objects.link(ob_light)
col_collection.objects.link(ob_light_001)
col_collection.objects.link(ob_light_002)
col_collection.objects.link(ob_armature)
col_collection.objects.link(ob_plane)
col_collection.objects.link(ob_cube)

# ---- scene / render settings (as saved in the file)
scene.frame_start = 1; scene.frame_end = 60; scene.frame_set(60)
scene.render.engine = 'BLENDER_EEVEE_NEXT'
scene.render.resolution_x = 512
scene.render.resolution_y = 512
scene.render.filter_size = 0.01
scene.cycles.use_denoising = False
scene.cycles.samples = 128
scene.cycles.sampling_pattern = 'TABULATED_SOBOL'
scene.cycles.use_adaptive_sampling = False
scene.cycles.use_light_tree = False
scene.eevee.use_gtao = True
scene.eevee.ray_tracing_options.trace_max_roughness = 0.0
scene.view_settings.view_transform = 'Filmic'
bpy.context.view_layer.update()

# ---- added for rendering (the .blend has no active camera): camera
cam_auto = bpy.data.cameras.new('AutoCamera')
cam_auto.lens = 50.0
cam_auto.sensor_width = 36.0
cam_auto.clip_end = 1000.0
ob_auto_camera = bpy.data.objects.new('AutoCamera', cam_auto)
scene.collection.objects.link(ob_auto_camera)
ob_auto_camera.location = (6.28263, -6.51582, 5.56205)
ob_auto_camera.rotation_euler = (1.09748, -7.21219e-08, 0.694738)
scene.camera = ob_auto_camera
bpy.context.view_layer.update()
